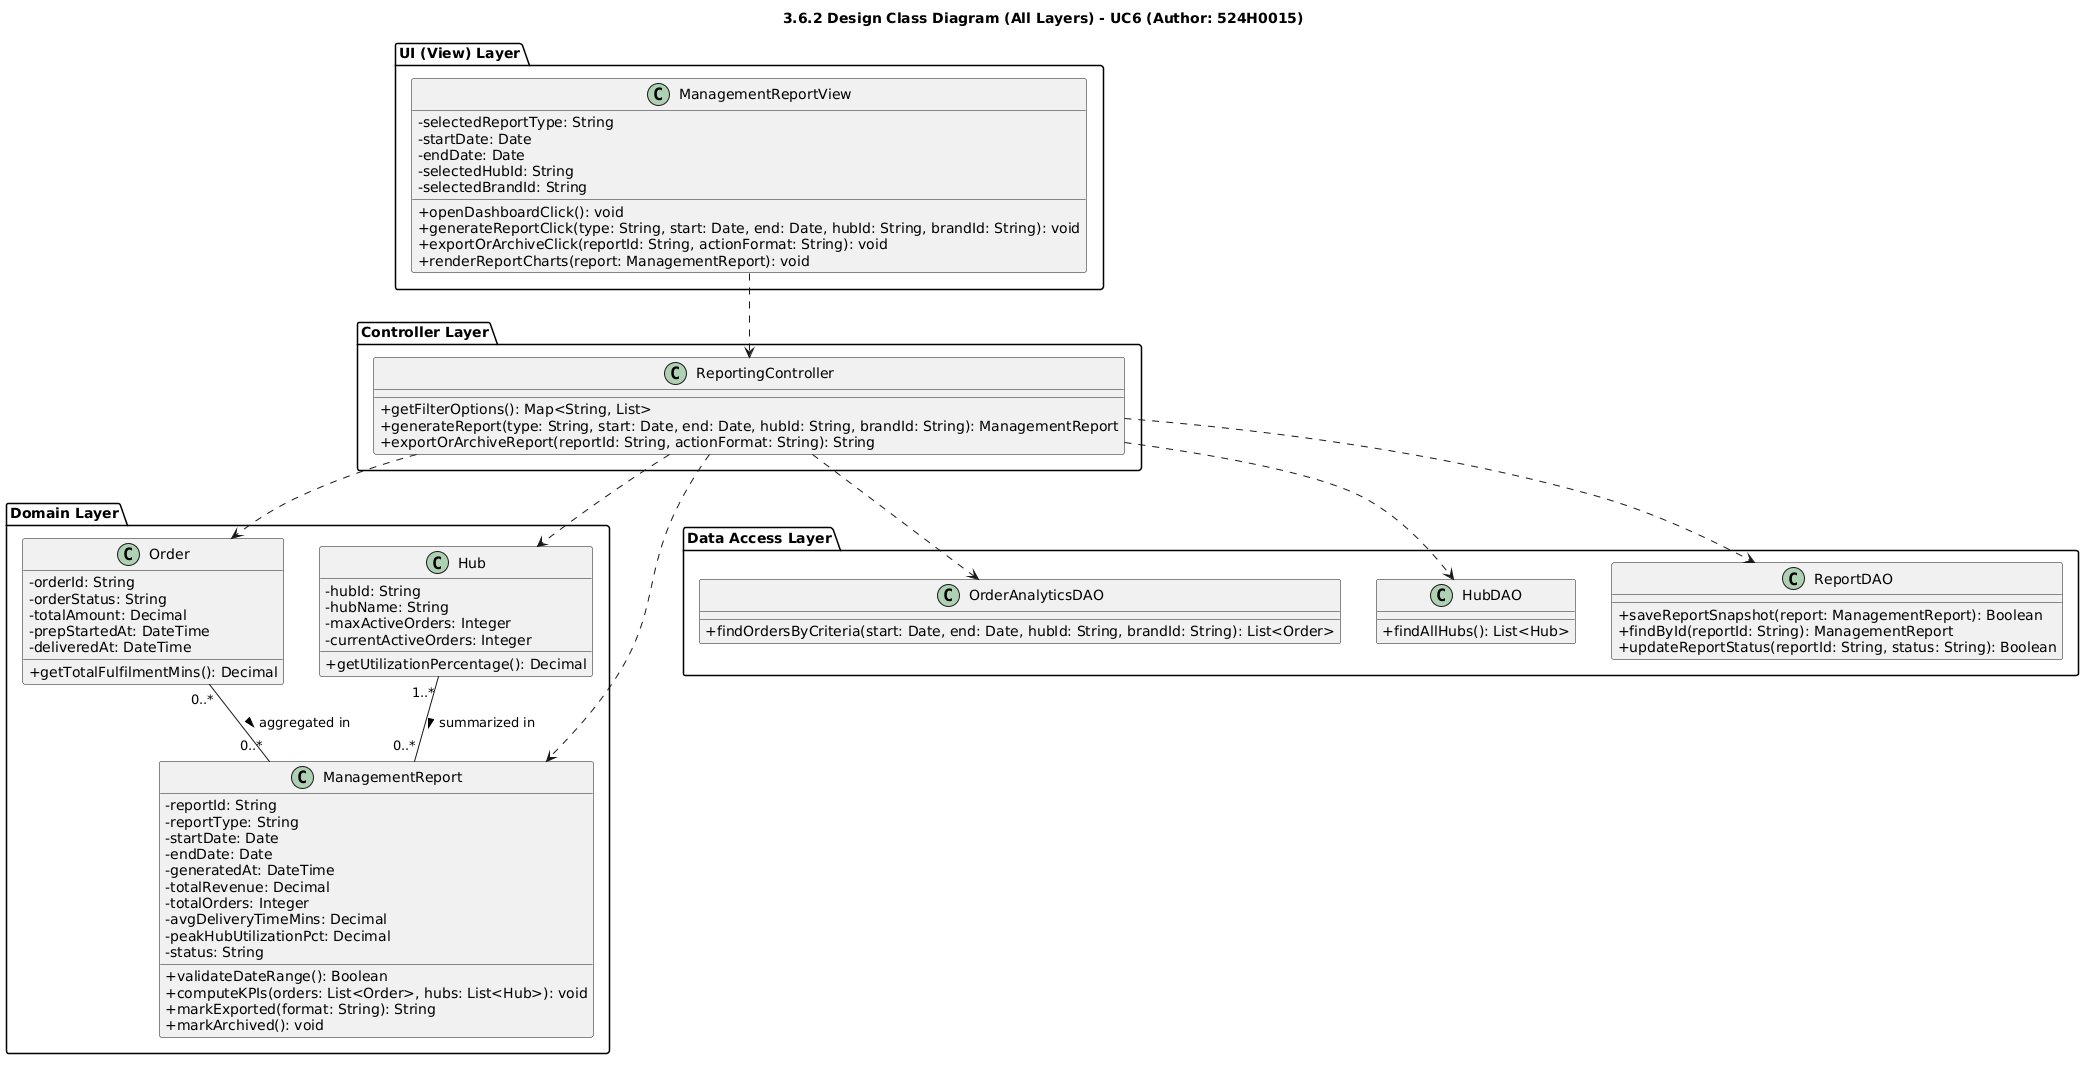

The diagram above was rendered by PlantUML. Its source (embedded in the PNG):
@startuml
skinparam classAttributeIconSize 0
skinparam shadowing false
title 3.6.2 Design Class Diagram (All Layers) - UC6 (Author: 524H0015)

package "UI (View) Layer" {
    class ManagementReportView {
        - selectedReportType: String
        - startDate: Date
        - endDate: Date
        - selectedHubId: String
        - selectedBrandId: String
        + openDashboardClick(): void
        + generateReportClick(type: String, start: Date, end: Date, hubId: String, brandId: String): void
        + exportOrArchiveClick(reportId: String, actionFormat: String): void
        + renderReportCharts(report: ManagementReport): void
    }
}

package "Controller Layer" {
    class ReportingController {
        + getFilterOptions(): Map<String, List>
        + generateReport(type: String, start: Date, end: Date, hubId: String, brandId: String): ManagementReport
        + exportOrArchiveReport(reportId: String, actionFormat: String): String
    }
}

package "Domain Layer" {
    class ManagementReport {
        - reportId: String
        - reportType: String
        - startDate: Date
        - endDate: Date
        - generatedAt: DateTime
        - totalRevenue: Decimal
        - totalOrders: Integer
        - avgDeliveryTimeMins: Decimal
        - peakHubUtilizationPct: Decimal
        - status: String
        + validateDateRange(): Boolean
        + computeKPIs(orders: List<Order>, hubs: List<Hub>): void
        + markExported(format: String): String
        + markArchived(): void
    }

    class Order {
        - orderId: String
        - orderStatus: String
        - totalAmount: Decimal
        - prepStartedAt: DateTime
        - deliveredAt: DateTime
        + getTotalFulfilmentMins(): Decimal
    }

    class Hub {
        - hubId: String
        - hubName: String
        - maxActiveOrders: Integer
        - currentActiveOrders: Integer
        + getUtilizationPercentage(): Decimal
    }
}

package "Data Access Layer" {
    class OrderAnalyticsDAO {
        + findOrdersByCriteria(start: Date, end: Date, hubId: String, brandId: String): List<Order>
    }

    class HubDAO {
        + findAllHubs(): List<Hub>
    }

    class ReportDAO {
        + saveReportSnapshot(report: ManagementReport): Boolean
        + findById(reportId: String): ManagementReport
        + updateReportStatus(reportId: String, status: String): Boolean
    }
}

Hub "1..*" -- "0..*" ManagementReport : summarized in >
Order "0..*" -- "0..*" ManagementReport : aggregated in >

ManagementReportView ..> ReportingController
ReportingController ..> ManagementReport
ReportingController ..> Order
ReportingController ..> Hub
ReportingController ..> OrderAnalyticsDAO
ReportingController ..> HubDAO
ReportingController ..> ReportDAO
@enduml